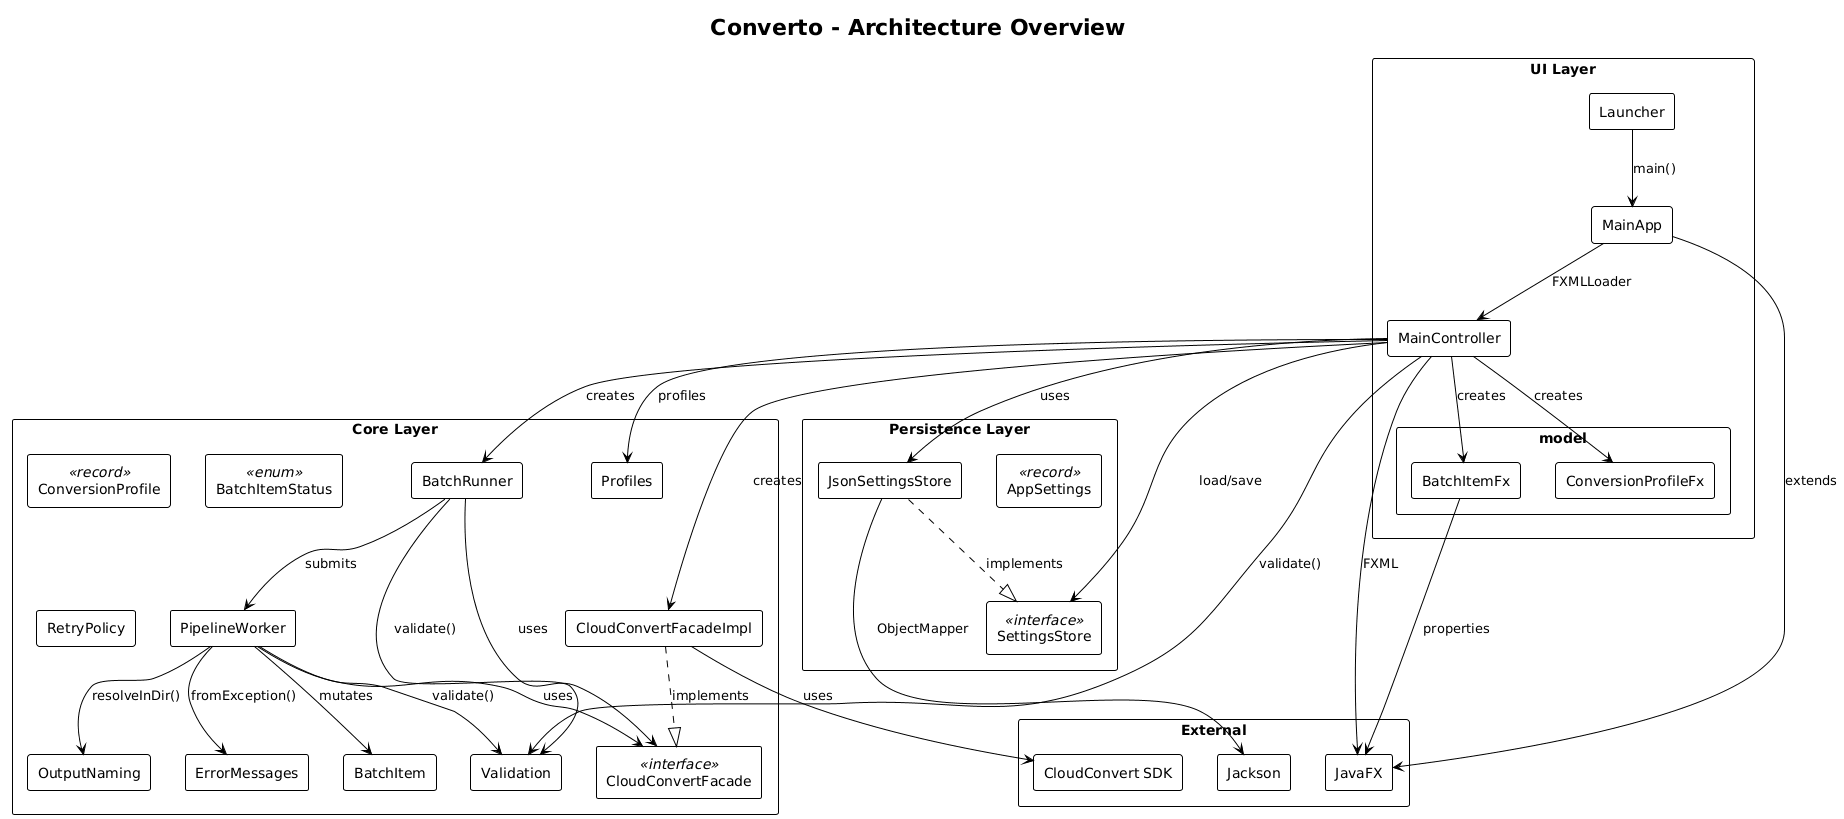

The diagram above was rendered by PlantUML. Its source (embedded in the PNG):
@startuml
!theme plain
title Converto - Architecture Overview

skinparam packageStyle rectangle
skinparam componentStyle rectangle

package "UI Layer" as ui {
  [Launcher] as Launcher
  [MainApp] as MainApp
  [MainController] as MainController
  package "model" {
    [BatchItemFx]
    [ConversionProfileFx]
  }
}

package "Core Layer" as core {
  [BatchRunner]
  [PipelineWorker]
  [CloudConvertFacade] <<interface>>
  [CloudConvertFacadeImpl]
  [Validation]
  [OutputNaming]
  [ErrorMessages]
  [Profiles]
  [ConversionProfile] <<record>>
  [BatchItem]
  [BatchItemStatus] <<enum>>
  [RetryPolicy]
}

package "Persistence Layer" as persistence {
  [SettingsStore] <<interface>>
  [JsonSettingsStore]
  [AppSettings] <<record>>
}

package "External" as ext {
  [CloudConvert SDK]
  [JavaFX]
  [Jackson]
}

' UI flow
Launcher --> MainApp : main()
MainApp --> MainController : FXMLLoader
MainController --> BatchItemFx : creates
MainController --> ConversionProfileFx : creates

' Core dependencies
MainController --> BatchRunner : creates
MainController --> CloudConvertFacadeImpl : creates
MainController --> Validation : validate()
MainController --> Profiles : profiles
MainController --> SettingsStore : load/save

BatchRunner --> PipelineWorker : submits
BatchRunner --> CloudConvertFacade : uses
BatchRunner --> Validation : validate()

PipelineWorker --> CloudConvertFacade : uses
PipelineWorker --> Validation : validate()
PipelineWorker --> OutputNaming : resolveInDir()
PipelineWorker --> ErrorMessages : fromException()
PipelineWorker --> BatchItem : mutates

CloudConvertFacadeImpl ..|> CloudConvertFacade : implements
CloudConvertFacadeImpl --> [CloudConvert SDK] : uses

JsonSettingsStore ..|> SettingsStore : implements
MainController --> JsonSettingsStore : uses

MainApp --> [JavaFX] : extends
MainController --> [JavaFX] : FXML
BatchItemFx --> [JavaFX] : properties

JsonSettingsStore --> [Jackson] : ObjectMapper
@enduml